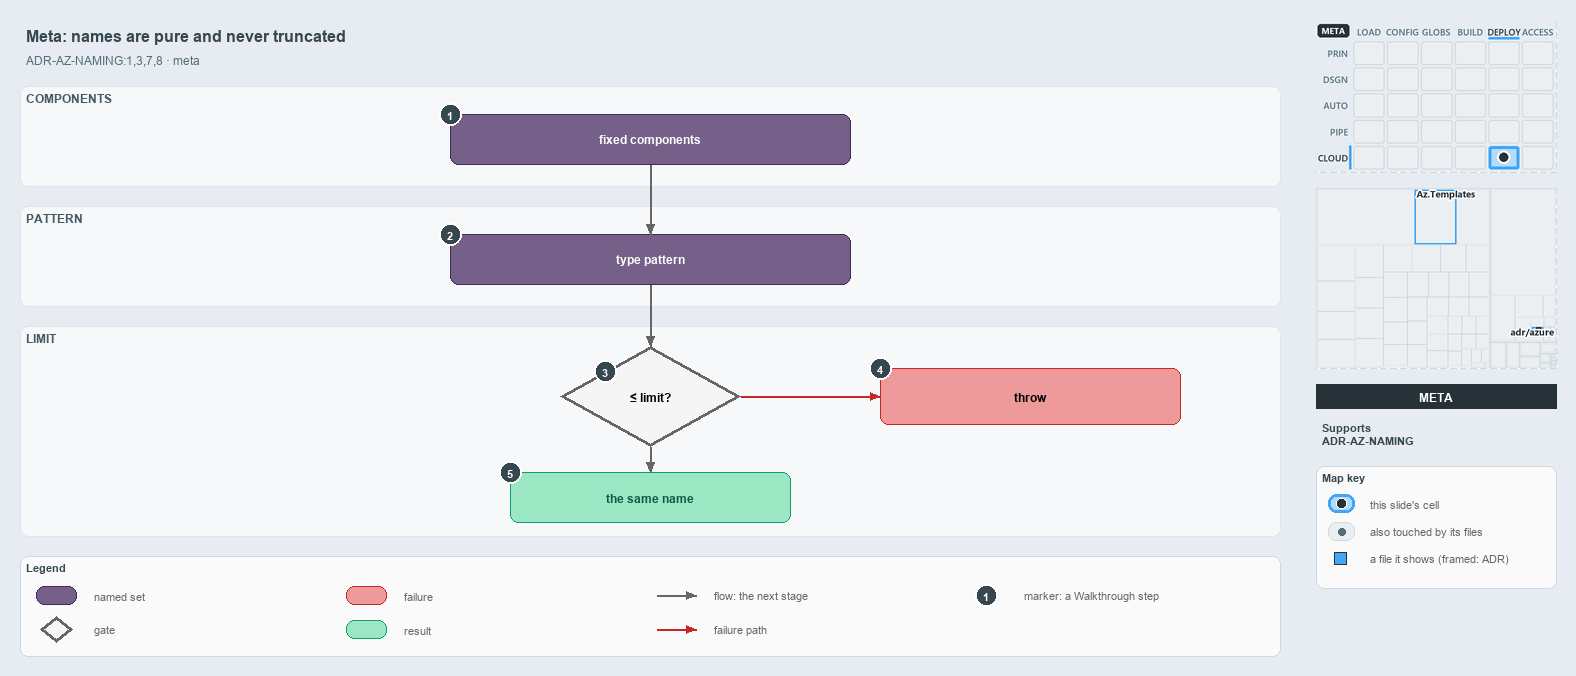

The diagram above was exported from draw.io. Its source (the exported page's mxGraphModel, read from the mxfile embedded in the PNG):
<mxGraphModel dx="1024" dy="768" grid="0" gridSize="10" guides="1" tooltips="1" connect="1" arrows="1" fold="1" page="1" pageScale="1" pageWidth="1572" pageHeight="670" background="#E6ECF2" math="0" shadow="0">
  <root>
    <mxCell id="0" />
    <mxCell id="1" parent="0" />
    <mxCell id="title" value="Meta: names are pure and never truncated" style="text;html=1;align=left;verticalAlign=middle;fontSize=16;fontStyle=1;fontColor=#37474F;" vertex="1" parent="1">
      <mxGeometry x="20" y="14" width="1260" height="30" as="geometry" />
    </mxCell>
    <mxCell id="subtitle" value="ADR-AZ-NAMING:1,3,7,8 · meta" style="text;html=1;align=left;verticalAlign=middle;fontSize=12;fontColor=#546E7A;" vertex="1" parent="1">
      <mxGeometry x="20" y="44" width="1240" height="20" as="geometry" />
    </mxCell>
    <mxCell id="band-components" value="COMPONENTS" style="rounded=1;html=1;arcSize=3;fillColor=#F6F8FA;strokeColor=#E1E4E8;verticalAlign=top;align=left;spacingLeft=8;fontStyle=1;fontSize=12;fontColor=#455A64;" vertex="1" parent="1">
      <mxGeometry x="20" y="80" width="1260" height="100" as="geometry" />
    </mxCell>
    <mxCell id="band-pattern" value="PATTERN" style="rounded=1;html=1;arcSize=3;fillColor=#F6F8FA;strokeColor=#E1E4E8;verticalAlign=top;align=left;spacingLeft=8;fontStyle=1;fontSize=12;fontColor=#455A64;" vertex="1" parent="1">
      <mxGeometry x="20" y="200" width="1260" height="100" as="geometry" />
    </mxCell>
    <mxCell id="band-limit" value="LIMIT" style="rounded=1;html=1;arcSize=3;fillColor=#F6F8FA;strokeColor=#E1E4E8;verticalAlign=top;align=left;spacingLeft=8;fontStyle=1;fontSize=12;fontColor=#455A64;" vertex="1" parent="1">
      <mxGeometry x="20" y="320" width="1260" height="210" as="geometry" />
    </mxCell>
    <mxCell id="components" value="&lt;b&gt;fixed components&lt;/b&gt;" style="rounded=1;whiteSpace=wrap;html=1;arcSize=20;fillColor=#76608a;strokeColor=#432d57;fontColor=#FFFFFF;fontSize=12;" vertex="1" parent="1">
      <mxGeometry x="450" y="108" width="400" height="50" as="geometry" />
    </mxCell>
    <mxCell id="pattern" value="&lt;b&gt;type pattern&lt;/b&gt;" style="rounded=1;whiteSpace=wrap;html=1;arcSize=20;fillColor=#76608a;strokeColor=#432d57;fontColor=#FFFFFF;fontSize=12;" vertex="1" parent="1">
      <mxGeometry x="450" y="228" width="400" height="50" as="geometry" />
    </mxCell>
    <mxCell id="decision" value="&lt;b&gt;≤ limit?&lt;/b&gt;" style="rhombus;whiteSpace=wrap;html=1;fillColor=#f5f5f5;strokeColor=#666666;strokeWidth=3;fontSize=12;" vertex="1" parent="1">
      <mxGeometry x="560" y="340" width="180" height="100" as="geometry" />
    </mxCell>
    <mxCell id="throw" value="&lt;b&gt;throw&lt;/b&gt;" style="rounded=1;whiteSpace=wrap;html=1;arcSize=20;fillColor=#EF9A9A;strokeColor=#C62828;fontSize=12;" vertex="1" parent="1">
      <mxGeometry x="880" y="362" width="300" height="56" as="geometry" />
    </mxCell>
    <mxCell id="name" value="&lt;b&gt;the same name&lt;/b&gt;" style="rounded=1;whiteSpace=wrap;html=1;arcSize=20;fillColor=#9BE7C4;strokeColor=#0E9F6E;fontColor=#0B5C43;fontSize=12;" vertex="1" parent="1">
      <mxGeometry x="510" y="466" width="280" height="50" as="geometry" />
    </mxCell>
    <mxCell id="p-edge-components-pattern-a" value="" style="text;html=1;strokeColor=none;fillColor=none;" vertex="1" parent="1">
      <mxGeometry x="650" y="158" width="1" height="1" as="geometry" />
    </mxCell>
    <mxCell id="p-edge-components-pattern-b" value="" style="text;html=1;strokeColor=none;fillColor=none;" vertex="1" parent="1">
      <mxGeometry x="650" y="228" width="1" height="1" as="geometry" />
    </mxCell>
    <mxCell id="edge-components-pattern" value="" style="edgeStyle=orthogonalEdgeStyle;rounded=1;html=1;fontSize=11;endArrow=block;strokeColor=#666666;" edge="1" parent="1" source="p-edge-components-pattern-a" target="p-edge-components-pattern-b">
      <mxGeometry relative="1" as="geometry" />
    </mxCell>
    <mxCell id="p-edge-pattern-decision-a" value="" style="text;html=1;strokeColor=none;fillColor=none;" vertex="1" parent="1">
      <mxGeometry x="650" y="278" width="1" height="1" as="geometry" />
    </mxCell>
    <mxCell id="p-edge-pattern-decision-b" value="" style="text;html=1;strokeColor=none;fillColor=none;" vertex="1" parent="1">
      <mxGeometry x="650" y="340" width="1" height="1" as="geometry" />
    </mxCell>
    <mxCell id="edge-pattern-decision" value="" style="edgeStyle=orthogonalEdgeStyle;rounded=1;html=1;fontSize=11;endArrow=block;strokeColor=#666666;" edge="1" parent="1" source="p-edge-pattern-decision-a" target="p-edge-pattern-decision-b">
      <mxGeometry relative="1" as="geometry" />
    </mxCell>
    <mxCell id="p-edge-decision-throw-a" value="" style="text;html=1;strokeColor=none;fillColor=none;" vertex="1" parent="1">
      <mxGeometry x="740" y="390" width="1" height="1" as="geometry" />
    </mxCell>
    <mxCell id="p-edge-decision-throw-b" value="" style="text;html=1;strokeColor=none;fillColor=none;" vertex="1" parent="1">
      <mxGeometry x="880" y="390" width="1" height="1" as="geometry" />
    </mxCell>
    <mxCell id="edge-decision-throw" value="" style="edgeStyle=orthogonalEdgeStyle;rounded=1;html=1;fontSize=11;endArrow=block;strokeColor=#C62828;" edge="1" parent="1" source="p-edge-decision-throw-a" target="p-edge-decision-throw-b">
      <mxGeometry relative="1" as="geometry" />
    </mxCell>
    <mxCell id="p-edge-decision-name-a" value="" style="text;html=1;strokeColor=none;fillColor=none;" vertex="1" parent="1">
      <mxGeometry x="650" y="440" width="1" height="1" as="geometry" />
    </mxCell>
    <mxCell id="p-edge-decision-name-b" value="" style="text;html=1;strokeColor=none;fillColor=none;" vertex="1" parent="1">
      <mxGeometry x="650" y="466" width="1" height="1" as="geometry" />
    </mxCell>
    <mxCell id="edge-decision-name" value="" style="edgeStyle=orthogonalEdgeStyle;rounded=1;html=1;fontSize=11;endArrow=block;strokeColor=#666666;" edge="1" parent="1" source="p-edge-decision-name-a" target="p-edge-decision-name-b">
      <mxGeometry relative="1" as="geometry" />
    </mxCell>
    <mxCell id="mark-1" value="1" style="ellipse;html=1;fillColor=#37474F;strokeColor=#FFFFFF;strokeWidth=2;fontColor=#FFFFFF;fontStyle=1;fontSize=11;" vertex="1" parent="1">
      <mxGeometry x="439" y="97" width="22" height="22" as="geometry" />
    </mxCell>
    <mxCell id="mark-2" value="2" style="ellipse;html=1;fillColor=#37474F;strokeColor=#FFFFFF;strokeWidth=2;fontColor=#FFFFFF;fontStyle=1;fontSize=11;" vertex="1" parent="1">
      <mxGeometry x="439" y="217" width="22" height="22" as="geometry" />
    </mxCell>
    <mxCell id="mark-3" value="3" style="ellipse;html=1;fillColor=#37474F;strokeColor=#FFFFFF;strokeWidth=2;fontColor=#FFFFFF;fontStyle=1;fontSize=11;" vertex="1" parent="1">
      <mxGeometry x="594" y="354" width="22" height="22" as="geometry" />
    </mxCell>
    <mxCell id="mark-4" value="4" style="ellipse;html=1;fillColor=#37474F;strokeColor=#FFFFFF;strokeWidth=2;fontColor=#FFFFFF;fontStyle=1;fontSize=11;" vertex="1" parent="1">
      <mxGeometry x="869" y="351" width="22" height="22" as="geometry" />
    </mxCell>
    <mxCell id="mark-5" value="5" style="ellipse;html=1;fillColor=#37474F;strokeColor=#FFFFFF;strokeWidth=2;fontColor=#FFFFFF;fontStyle=1;fontSize=11;" vertex="1" parent="1">
      <mxGeometry x="499" y="455" width="22" height="22" as="geometry" />
    </mxCell>
    <mxCell id="legend" value="&lt;b&gt;Legend&lt;/b&gt;" style="rounded=1;whiteSpace=wrap;html=1;arcSize=6;fillColor=#FAFAFA;strokeColor=#CFD8DC;align=left;verticalAlign=top;spacing=8;fontSize=11;fontColor=#37474F;" vertex="1" parent="1">
      <mxGeometry x="20" y="550" width="1260" height="100" as="geometry" />
    </mxCell>
    <mxCell id="legend-1" value="" style="rounded=1;whiteSpace=wrap;html=1;arcSize=20;fillColor=#76608a;strokeColor=#432d57;fontColor=#FFFFFF;" vertex="1" parent="1">
      <mxGeometry x="36" y="580" width="40" height="18" as="geometry" />
    </mxCell>
    <mxCell id="legend-1-text" value="named set" style="text;html=1;align=left;verticalAlign=middle;fontSize=11;fontColor=#666666;" vertex="1" parent="1">
      <mxGeometry x="88" y="579" width="250" height="20" as="geometry" />
    </mxCell>
    <mxCell id="legend-2" value="" style="rhombus;whiteSpace=wrap;html=1;fillColor=#f5f5f5;strokeColor=#666666;strokeWidth=3;" vertex="1" parent="1">
      <mxGeometry x="40" y="610" width="32" height="26" as="geometry" />
    </mxCell>
    <mxCell id="legend-2-text" value="gate" style="text;html=1;align=left;verticalAlign=middle;fontSize=11;fontColor=#666666;" vertex="1" parent="1">
      <mxGeometry x="88" y="613" width="250" height="20" as="geometry" />
    </mxCell>
    <mxCell id="legend-3" value="" style="rounded=1;whiteSpace=wrap;html=1;arcSize=20;fillColor=#EF9A9A;strokeColor=#C62828;" vertex="1" parent="1">
      <mxGeometry x="346" y="580" width="40" height="18" as="geometry" />
    </mxCell>
    <mxCell id="legend-3-text" value="failure" style="text;html=1;align=left;verticalAlign=middle;fontSize=11;fontColor=#666666;" vertex="1" parent="1">
      <mxGeometry x="398" y="579" width="250" height="20" as="geometry" />
    </mxCell>
    <mxCell id="legend-4" value="" style="rounded=1;whiteSpace=wrap;html=1;arcSize=20;fillColor=#9BE7C4;strokeColor=#0E9F6E;fontColor=#0B5C43;" vertex="1" parent="1">
      <mxGeometry x="346" y="614" width="40" height="18" as="geometry" />
    </mxCell>
    <mxCell id="legend-4-text" value="result" style="text;html=1;align=left;verticalAlign=middle;fontSize=11;fontColor=#666666;" vertex="1" parent="1">
      <mxGeometry x="398" y="613" width="250" height="20" as="geometry" />
    </mxCell>
    <mxCell id="legend-5-a" value="" style="text;html=1;strokeColor=none;fillColor=none;" vertex="1" parent="1">
      <mxGeometry x="656" y="589" width="1" height="1" as="geometry" />
    </mxCell>
    <mxCell id="legend-5-b" value="" style="text;html=1;strokeColor=none;fillColor=none;" vertex="1" parent="1">
      <mxGeometry x="696" y="589" width="1" height="1" as="geometry" />
    </mxCell>
    <mxCell id="legend-5" value="" style="edgeStyle=orthogonalEdgeStyle;rounded=1;html=1;endArrow=block;strokeColor=#666666;" edge="1" parent="1" source="legend-5-a" target="legend-5-b">
      <mxGeometry relative="1" as="geometry" />
    </mxCell>
    <mxCell id="legend-5-text" value="flow: the next stage" style="text;html=1;align=left;verticalAlign=middle;fontSize=11;fontColor=#666666;" vertex="1" parent="1">
      <mxGeometry x="708" y="579" width="250" height="20" as="geometry" />
    </mxCell>
    <mxCell id="legend-6-a" value="" style="text;html=1;strokeColor=none;fillColor=none;" vertex="1" parent="1">
      <mxGeometry x="656" y="623" width="1" height="1" as="geometry" />
    </mxCell>
    <mxCell id="legend-6-b" value="" style="text;html=1;strokeColor=none;fillColor=none;" vertex="1" parent="1">
      <mxGeometry x="696" y="623" width="1" height="1" as="geometry" />
    </mxCell>
    <mxCell id="legend-6" value="" style="edgeStyle=orthogonalEdgeStyle;rounded=1;html=1;endArrow=block;strokeColor=#C62828;" edge="1" parent="1" source="legend-6-a" target="legend-6-b">
      <mxGeometry relative="1" as="geometry" />
    </mxCell>
    <mxCell id="legend-6-text" value="failure path" style="text;html=1;align=left;verticalAlign=middle;fontSize=11;fontColor=#666666;" vertex="1" parent="1">
      <mxGeometry x="708" y="613" width="250" height="20" as="geometry" />
    </mxCell>
    <mxCell id="legend-7" value="1" style="ellipse;html=1;fillColor=#37474F;strokeColor=#FFFFFF;strokeWidth=2;fontColor=#FFFFFF;fontStyle=1;fontSize=11;" vertex="1" parent="1">
      <mxGeometry x="975" y="578" width="22" height="22" as="geometry" />
    </mxCell>
    <mxCell id="legend-7-text" value="marker: a Walkthrough step" style="text;html=1;align=left;verticalAlign=middle;fontSize=11;fontColor=#666666;" vertex="1" parent="1">
      <mxGeometry x="1018" y="579" width="250" height="20" as="geometry" />
    </mxCell>
    <mxCell id="minimap-stack" value="" style="shape=image;html=1;imageAspect=0;aspect=fixed;verticalLabelPosition=bottom;strokeColor=#CFD8DC;dashed=1;fillColor=#FAFAFA;image=data:image/png,(base64 omitted: 15444 chars);" vertex="1" parent="1">
      <mxGeometry x="1316" y="16" width="240" height="150" as="geometry" />
    </mxCell>
    <mxCell id="minimap-tree" value="" style="shape=image;html=1;imageAspect=0;aspect=fixed;verticalLabelPosition=bottom;strokeColor=#CFD8DC;dashed=1;fillColor=#FAFAFA;image=data:image/png,(base64 omitted: 9892 chars);" vertex="1" parent="1">
      <mxGeometry x="1316" y="182" width="240" height="180" as="geometry" />
    </mxCell>
    <mxCell id="lens-badge" value="META" style="rounded=0;whiteSpace=wrap;html=1;align=center;verticalAlign=middle;fontSize=12;fontStyle=1;fontColor=#FFFFFF;fillColor=#263238;strokeColor=none;" vertex="1" parent="1">
      <mxGeometry x="1316" y="378" width="240" height="24" as="geometry" />
    </mxCell>
    <mxCell id="supports" value="&lt;b&gt;Supports&lt;/b&gt;&lt;br&gt;ADR-AZ-NAMING" style="text;html=1;whiteSpace=wrap;align=left;verticalAlign=top;fontSize=11;fontColor=#37474F;" vertex="1" parent="1">
      <mxGeometry x="1316" y="410" width="240" height="38" as="geometry" />
    </mxCell>
    <mxCell id="mapkey" value="&lt;b&gt;Map key&lt;/b&gt;" style="rounded=1;whiteSpace=wrap;html=1;arcSize=6;fillColor=#FAFAFA;strokeColor=#CFD8DC;align=left;verticalAlign=top;spacing=8;fontSize=11;fontColor=#37474F;" vertex="1" parent="1">
      <mxGeometry x="1316" y="460" width="240" height="122" as="geometry" />
    </mxCell>
    <mxCell id="mapkey-here" value="" style="rounded=1;arcSize=20;html=1;fillColor=#B3DBFB;strokeColor=#42A5F5;strokeWidth=3;" vertex="1" parent="1">
      <mxGeometry x="1328" y="488" width="26" height="18" as="geometry" />
    </mxCell>
    <mxCell id="mapkey-here-dot" value="" style="ellipse;html=1;fillColor=#263238;strokeColor=#FFFFFF;strokeWidth=1.5;" vertex="1" parent="1">
      <mxGeometry x="1336" y="492" width="10" height="10" as="geometry" />
    </mxCell>
    <mxCell id="mapkey-here-text" value="this slide's cell" style="text;html=1;align=left;verticalAlign=middle;fontSize=11;fontColor=#666666;" vertex="1" parent="1">
      <mxGeometry x="1364" y="487" width="180" height="20" as="geometry" />
    </mxCell>
    <mxCell id="mapkey-touched" value="" style="rounded=1;arcSize=20;html=1;fillColor=#ECEFF1;strokeColor=#CFD8DC;" vertex="1" parent="1">
      <mxGeometry x="1328" y="516" width="26" height="18" as="geometry" />
    </mxCell>
    <mxCell id="mapkey-touched-dot" value="" style="ellipse;html=1;fillColor=#546E7A;strokeColor=none;" vertex="1" parent="1">
      <mxGeometry x="1338" y="522" width="7" height="7" as="geometry" />
    </mxCell>
    <mxCell id="mapkey-touched-text" value="also touched by its files" style="text;html=1;align=left;verticalAlign=middle;fontSize=11;fontColor=#666666;" vertex="1" parent="1">
      <mxGeometry x="1364" y="515" width="180" height="20" as="geometry" />
    </mxCell>
    <mxCell id="mapkey-file" value="" style="rounded=0;html=1;fillColor=#42A5F5;strokeColor=#263238;strokeWidth=1.5;" vertex="1" parent="1">
      <mxGeometry x="1334" y="546" width="12" height="12" as="geometry" />
    </mxCell>
    <mxCell id="mapkey-file-text" value="a file it shows (framed: ADR)" style="text;html=1;align=left;verticalAlign=middle;fontSize=11;fontColor=#666666;" vertex="1" parent="1">
      <mxGeometry x="1364" y="542" width="180" height="20" as="geometry" />
    </mxCell>
  </root>
</mxGraphModel>